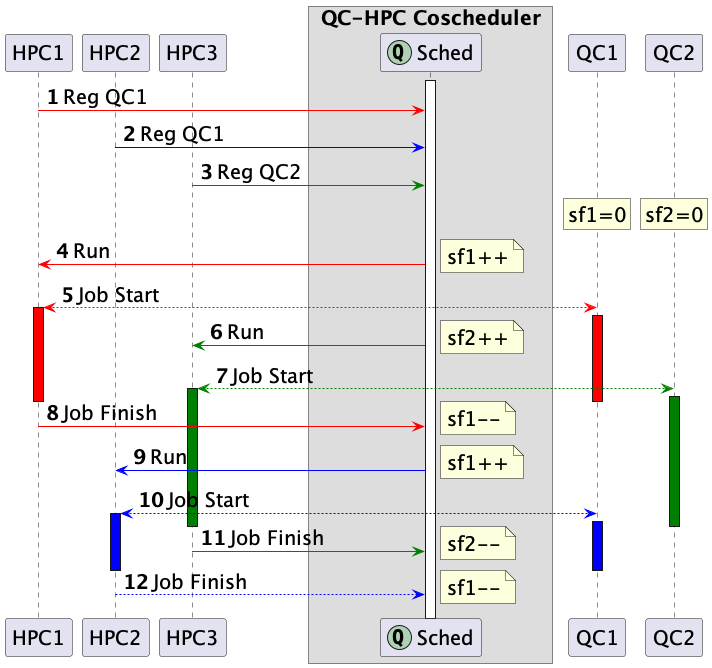

The diagram above was rendered by PlantUML. Its source (embedded in the PNG):
@startuml
!pragma teoz true
autonumber
' autoactivate on
skinparam defaultFontSize 20

participant HPC1 as h1
participant HPC2 as h2
participant HPC3 as h3

box QC-HPC Coscheduler
participant Sched as q << (Q, #ADD1B2) >>
end box

participant QC1 as q1
participant QC2 as q2

activate q

h1 -[#red]> q : Reg QC1
h2 -[#blue]> q : Reg QC1
h3 -[#green]> q : Reg QC2

' == init: qc1=0, qc2=0 ==

rnote over q1 : sf1=0
/ rnote over q2 : sf2=0

q -[#red]> h1 : Run

rnote right : sf1++

h1 <-[#red]-> q1 : Job Start
activate h1 #red
activate q1 #red

q -[#green]> h3 : Run \t\t\t\t

rnote right : sf2++

h3 <-[#green]-> q2 : Job Start
activate h3 #green
activate q2 #green

deactivate h1
deactivate q1
h1 -[#red]> q : Job Finish

rnote right : sf1--

q -[#blue]> h2 : Run

rnote right : sf1++

h2 <-[#blue]-> q1 : Job Start
activate h2 #blue
activate q1 #blue

deactivate h3
deactivate q2
h3 -[#green]> q : Job Finish

rnote right : sf2--

deactivate h2
deactivate q1
h2 -[#blue]-> q : Job Finish

rnote right : sf1--

@enduml